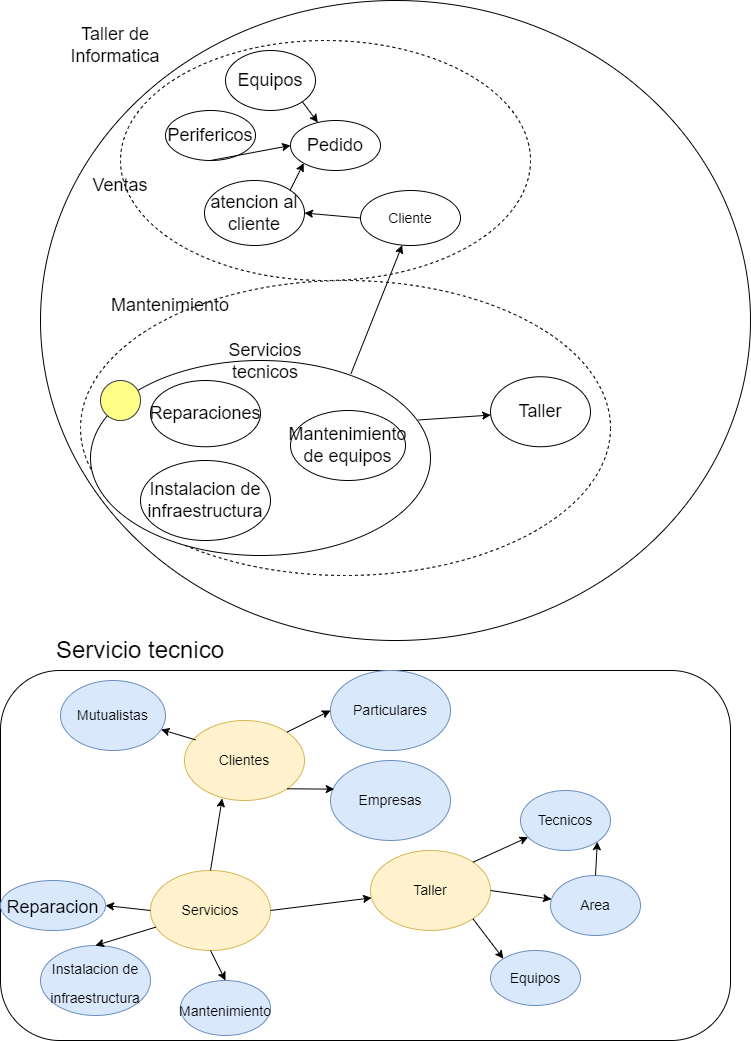

The diagram above was exported from draw.io. Its source (the exported page's mxGraphModel, read from the mxfile embedded in the PNG):
<mxGraphModel dx="1609" dy="436" grid="1" gridSize="10" guides="1" tooltips="1" connect="1" arrows="1" fold="1" page="1" pageScale="1" pageWidth="827" pageHeight="1169" math="0" shadow="0">
  <root>
    <mxCell id="0" />
    <mxCell id="1" parent="0" />
    <mxCell id="8WZ9V6SoBn_FNWg1L7Dg-1" value="" style="ellipse;whiteSpace=wrap;html=1;" parent="1" vertex="1">
      <mxGeometry x="30" y="30" width="710" height="640" as="geometry" />
    </mxCell>
    <mxCell id="8WZ9V6SoBn_FNWg1L7Dg-6" value="Taller de Informatica" style="text;html=1;strokeColor=none;fillColor=none;align=center;verticalAlign=middle;whiteSpace=wrap;rounded=0;fontSize=18;" parent="1" vertex="1">
      <mxGeometry x="30" y="60" width="150" height="30" as="geometry" />
    </mxCell>
    <mxCell id="8WZ9V6SoBn_FNWg1L7Dg-20" value="" style="ellipse;whiteSpace=wrap;html=1;fontSize=18;dashed=1;" parent="1" vertex="1">
      <mxGeometry x="70" y="310" width="530" height="295" as="geometry" />
    </mxCell>
    <mxCell id="8WZ9V6SoBn_FNWg1L7Dg-4" value="" style="ellipse;whiteSpace=wrap;html=1;fontSize=18;" parent="1" vertex="1">
      <mxGeometry x="80" y="390" width="340" height="195" as="geometry" />
    </mxCell>
    <mxCell id="8WZ9V6SoBn_FNWg1L7Dg-7" value="Servicios tecnicos" style="text;html=1;strokeColor=none;fillColor=none;align=center;verticalAlign=middle;whiteSpace=wrap;rounded=0;fontSize=18;" parent="1" vertex="1">
      <mxGeometry x="190" y="376.25" width="130" height="30" as="geometry" />
    </mxCell>
    <mxCell id="8WZ9V6SoBn_FNWg1L7Dg-14" value="" style="ellipse;whiteSpace=wrap;html=1;aspect=fixed;fontSize=18;fillColor=#ffff88;strokeColor=#36393d;" parent="1" vertex="1">
      <mxGeometry x="90" y="410" width="40" height="40" as="geometry" />
    </mxCell>
    <mxCell id="8WZ9V6SoBn_FNWg1L7Dg-22" value="Mantenimiento" style="text;html=1;strokeColor=none;fillColor=none;align=center;verticalAlign=middle;whiteSpace=wrap;rounded=0;dashed=1;fontSize=18;" parent="1" vertex="1">
      <mxGeometry x="130" y="320" width="60" height="30" as="geometry" />
    </mxCell>
    <mxCell id="8WZ9V6SoBn_FNWg1L7Dg-23" value="&lt;span&gt;Reparaciones&lt;/span&gt;" style="ellipse;whiteSpace=wrap;html=1;fontSize=18;" parent="1" vertex="1">
      <mxGeometry x="140" y="410" width="110" height="66.25" as="geometry" />
    </mxCell>
    <mxCell id="8WZ9V6SoBn_FNWg1L7Dg-17" value="&lt;span&gt;Instalacion de infraestructura&lt;/span&gt;" style="ellipse;whiteSpace=wrap;html=1;fontSize=18;" parent="1" vertex="1">
      <mxGeometry x="130" y="490" width="130" height="80" as="geometry" />
    </mxCell>
    <mxCell id="8WZ9V6SoBn_FNWg1L7Dg-15" value="Mantenimiento de equipos" style="ellipse;whiteSpace=wrap;html=1;fontSize=18;" parent="1" vertex="1">
      <mxGeometry x="280" y="440" width="115" height="70" as="geometry" />
    </mxCell>
    <mxCell id="8WZ9V6SoBn_FNWg1L7Dg-29" value="" style="ellipse;whiteSpace=wrap;html=1;fontSize=18;dashed=1;" parent="1" vertex="1">
      <mxGeometry x="110" y="70" width="410" height="240" as="geometry" />
    </mxCell>
    <mxCell id="8WZ9V6SoBn_FNWg1L7Dg-9" value="Ventas" style="text;html=1;strokeColor=none;fillColor=none;align=center;verticalAlign=middle;whiteSpace=wrap;rounded=0;fontSize=18;" parent="1" vertex="1">
      <mxGeometry x="60" y="200" width="100" height="30" as="geometry" />
    </mxCell>
    <mxCell id="8WZ9V6SoBn_FNWg1L7Dg-30" value="Pedido" style="ellipse;whiteSpace=wrap;html=1;fontSize=18;" parent="1" vertex="1">
      <mxGeometry x="280" y="150" width="90" height="50" as="geometry" />
    </mxCell>
    <mxCell id="8WZ9V6SoBn_FNWg1L7Dg-32" value="Perifericos" style="ellipse;whiteSpace=wrap;html=1;fontSize=18;" parent="1" vertex="1">
      <mxGeometry x="155" y="140" width="90" height="50" as="geometry" />
    </mxCell>
    <mxCell id="8WZ9V6SoBn_FNWg1L7Dg-33" value="" style="endArrow=classic;html=1;rounded=0;fontSize=18;exitX=0.5;exitY=1;exitDx=0;exitDy=0;entryX=0;entryY=0.5;entryDx=0;entryDy=0;startArrow=none;" parent="1" source="8WZ9V6SoBn_FNWg1L7Dg-32" target="8WZ9V6SoBn_FNWg1L7Dg-30" edge="1">
      <mxGeometry width="50" height="50" relative="1" as="geometry">
        <mxPoint x="340" y="250" as="sourcePoint" />
        <mxPoint x="390" y="200" as="targetPoint" />
      </mxGeometry>
    </mxCell>
    <mxCell id="8WZ9V6SoBn_FNWg1L7Dg-34" value="" style="endArrow=classic;html=1;rounded=0;fontSize=18;exitX=1;exitY=1;exitDx=0;exitDy=0;" parent="1" source="8WZ9V6SoBn_FNWg1L7Dg-31" target="8WZ9V6SoBn_FNWg1L7Dg-30" edge="1">
      <mxGeometry width="50" height="50" relative="1" as="geometry">
        <mxPoint x="340" y="250" as="sourcePoint" />
        <mxPoint x="390" y="200" as="targetPoint" />
      </mxGeometry>
    </mxCell>
    <mxCell id="8WZ9V6SoBn_FNWg1L7Dg-37" value="Taller" style="ellipse;whiteSpace=wrap;html=1;fontSize=18;" parent="1" vertex="1">
      <mxGeometry x="480" y="406.25" width="100" height="70" as="geometry" />
    </mxCell>
    <mxCell id="8WZ9V6SoBn_FNWg1L7Dg-38" value="atencion al cliente" style="ellipse;whiteSpace=wrap;html=1;fontSize=18;" parent="1" vertex="1">
      <mxGeometry x="194" y="210" width="100" height="65" as="geometry" />
    </mxCell>
    <mxCell id="3IwDudy89OnhkD8BY1Jy-3" value="" style="endArrow=classic;html=1;rounded=0;exitX=0.965;exitY=0.305;exitDx=0;exitDy=0;exitPerimeter=0;" parent="1" source="8WZ9V6SoBn_FNWg1L7Dg-4" target="8WZ9V6SoBn_FNWg1L7Dg-37" edge="1">
      <mxGeometry width="50" height="50" relative="1" as="geometry">
        <mxPoint x="310" y="340" as="sourcePoint" />
        <mxPoint x="360" y="290" as="targetPoint" />
      </mxGeometry>
    </mxCell>
    <mxCell id="8WZ9V6SoBn_FNWg1L7Dg-31" value="Equipos" style="ellipse;whiteSpace=wrap;html=1;fontSize=18;" parent="1" vertex="1">
      <mxGeometry x="215" y="80" width="90" height="60" as="geometry" />
    </mxCell>
    <mxCell id="3IwDudy89OnhkD8BY1Jy-17" value="" style="rounded=1;whiteSpace=wrap;html=1;arcSize=16;" parent="1" vertex="1">
      <mxGeometry x="-10" y="700" width="730" height="370" as="geometry" />
    </mxCell>
    <mxCell id="3IwDudy89OnhkD8BY1Jy-19" value="&lt;font style=&quot;font-size: 24px&quot;&gt;Servicio tecnico&lt;/font&gt;" style="text;html=1;strokeColor=none;fillColor=none;align=center;verticalAlign=middle;whiteSpace=wrap;rounded=0;" parent="1" vertex="1">
      <mxGeometry x="20" y="660" width="220" height="40" as="geometry" />
    </mxCell>
    <mxCell id="3IwDudy89OnhkD8BY1Jy-20" value="&lt;font style=&quot;font-size: 18px&quot;&gt;Reparacion&lt;/font&gt;" style="ellipse;whiteSpace=wrap;html=1;fontSize=24;fillColor=#dae8fc;strokeColor=#6c8ebf;" parent="1" vertex="1">
      <mxGeometry x="-10" y="910" width="105" height="50" as="geometry" />
    </mxCell>
    <mxCell id="3IwDudy89OnhkD8BY1Jy-21" value="&lt;font style=&quot;font-size: 14px&quot;&gt;Instalacion de infraestructura&lt;/font&gt;" style="ellipse;whiteSpace=wrap;html=1;fontSize=24;fillColor=#dae8fc;strokeColor=#6c8ebf;" parent="1" vertex="1">
      <mxGeometry x="30" y="975" width="110" height="70" as="geometry" />
    </mxCell>
    <mxCell id="3IwDudy89OnhkD8BY1Jy-22" value="&lt;font style=&quot;font-size: 14px&quot;&gt;Mantenimiento&lt;/font&gt;" style="ellipse;whiteSpace=wrap;html=1;fontSize=24;fillColor=#dae8fc;strokeColor=#6c8ebf;" parent="1" vertex="1">
      <mxGeometry x="170" y="1010" width="90" height="55" as="geometry" />
    </mxCell>
    <mxCell id="3IwDudy89OnhkD8BY1Jy-27" value="Servicios" style="ellipse;whiteSpace=wrap;html=1;fontSize=14;fillColor=#fff2cc;strokeColor=#d6b656;" parent="1" vertex="1">
      <mxGeometry x="140" y="900" width="120" height="80" as="geometry" />
    </mxCell>
    <mxCell id="3IwDudy89OnhkD8BY1Jy-28" value="" style="endArrow=classic;html=1;rounded=0;fontSize=14;exitX=0;exitY=0.5;exitDx=0;exitDy=0;entryX=1;entryY=0.5;entryDx=0;entryDy=0;" parent="1" source="3IwDudy89OnhkD8BY1Jy-27" target="3IwDudy89OnhkD8BY1Jy-20" edge="1">
      <mxGeometry width="50" height="50" relative="1" as="geometry">
        <mxPoint x="310" y="850" as="sourcePoint" />
        <mxPoint x="360" y="800" as="targetPoint" />
      </mxGeometry>
    </mxCell>
    <mxCell id="3IwDudy89OnhkD8BY1Jy-29" value="" style="endArrow=classic;html=1;rounded=0;fontSize=14;entryX=0.5;entryY=0;entryDx=0;entryDy=0;" parent="1" source="3IwDudy89OnhkD8BY1Jy-27" target="3IwDudy89OnhkD8BY1Jy-21" edge="1">
      <mxGeometry width="50" height="50" relative="1" as="geometry">
        <mxPoint x="310" y="850" as="sourcePoint" />
        <mxPoint x="360" y="800" as="targetPoint" />
        <Array as="points" />
      </mxGeometry>
    </mxCell>
    <mxCell id="3IwDudy89OnhkD8BY1Jy-32" value="" style="endArrow=classic;html=1;rounded=0;fontSize=14;exitX=0.5;exitY=1;exitDx=0;exitDy=0;entryX=0.5;entryY=0;entryDx=0;entryDy=0;" parent="1" source="3IwDudy89OnhkD8BY1Jy-27" target="3IwDudy89OnhkD8BY1Jy-22" edge="1">
      <mxGeometry width="50" height="50" relative="1" as="geometry">
        <mxPoint x="310" y="850" as="sourcePoint" />
        <mxPoint x="360" y="800" as="targetPoint" />
      </mxGeometry>
    </mxCell>
    <mxCell id="3IwDudy89OnhkD8BY1Jy-34" value="Tecnicos" style="ellipse;whiteSpace=wrap;html=1;fontSize=14;fillColor=#dae8fc;strokeColor=#6c8ebf;" parent="1" vertex="1">
      <mxGeometry x="510" y="820" width="90" height="60" as="geometry" />
    </mxCell>
    <mxCell id="3IwDudy89OnhkD8BY1Jy-35" value="Clientes" style="ellipse;whiteSpace=wrap;html=1;fontSize=14;fillColor=#fff2cc;strokeColor=#d6b656;" parent="1" vertex="1">
      <mxGeometry x="174" y="750" width="120" height="80" as="geometry" />
    </mxCell>
    <mxCell id="3IwDudy89OnhkD8BY1Jy-37" value="" style="endArrow=classic;html=1;rounded=0;fontSize=14;exitX=0.5;exitY=0;exitDx=0;exitDy=0;entryX=0.314;entryY=0.975;entryDx=0;entryDy=0;entryPerimeter=0;" parent="1" source="3IwDudy89OnhkD8BY1Jy-27" target="3IwDudy89OnhkD8BY1Jy-35" edge="1">
      <mxGeometry width="50" height="50" relative="1" as="geometry">
        <mxPoint x="310" y="950" as="sourcePoint" />
        <mxPoint x="360" y="900" as="targetPoint" />
      </mxGeometry>
    </mxCell>
    <mxCell id="3IwDudy89OnhkD8BY1Jy-38" value="" style="endArrow=classic;html=1;rounded=0;fontSize=14;exitX=1;exitY=0.5;exitDx=0;exitDy=0;" parent="1" source="3IwDudy89OnhkD8BY1Jy-27" target="3IwDudy89OnhkD8BY1Jy-55" edge="1">
      <mxGeometry width="50" height="50" relative="1" as="geometry">
        <mxPoint x="310" y="950" as="sourcePoint" />
        <mxPoint x="360" y="900" as="targetPoint" />
      </mxGeometry>
    </mxCell>
    <mxCell id="3IwDudy89OnhkD8BY1Jy-40" value="Particulares" style="ellipse;whiteSpace=wrap;html=1;fontSize=14;fillColor=#dae8fc;strokeColor=#6c8ebf;" parent="1" vertex="1">
      <mxGeometry x="320" y="700" width="120" height="80" as="geometry" />
    </mxCell>
    <mxCell id="3IwDudy89OnhkD8BY1Jy-41" value="Empresas" style="ellipse;whiteSpace=wrap;html=1;fontSize=14;fillColor=#dae8fc;strokeColor=#6c8ebf;" parent="1" vertex="1">
      <mxGeometry x="320" y="790" width="120" height="80" as="geometry" />
    </mxCell>
    <mxCell id="3IwDudy89OnhkD8BY1Jy-42" value="" style="endArrow=classic;html=1;rounded=0;fontSize=14;entryX=0.031;entryY=0.358;entryDx=0;entryDy=0;entryPerimeter=0;exitX=1;exitY=1;exitDx=0;exitDy=0;" parent="1" source="3IwDudy89OnhkD8BY1Jy-35" target="3IwDudy89OnhkD8BY1Jy-41" edge="1">
      <mxGeometry width="50" height="50" relative="1" as="geometry">
        <mxPoint x="310" y="850" as="sourcePoint" />
        <mxPoint x="360" y="800" as="targetPoint" />
      </mxGeometry>
    </mxCell>
    <mxCell id="3IwDudy89OnhkD8BY1Jy-43" value="" style="endArrow=classic;html=1;rounded=0;fontSize=14;entryX=0;entryY=0.5;entryDx=0;entryDy=0;exitX=1;exitY=0;exitDx=0;exitDy=0;" parent="1" source="3IwDudy89OnhkD8BY1Jy-35" target="3IwDudy89OnhkD8BY1Jy-40" edge="1">
      <mxGeometry width="50" height="50" relative="1" as="geometry">
        <mxPoint x="310" y="850" as="sourcePoint" />
        <mxPoint x="360" y="800" as="targetPoint" />
      </mxGeometry>
    </mxCell>
    <mxCell id="3IwDudy89OnhkD8BY1Jy-44" value="Cliente" style="ellipse;whiteSpace=wrap;html=1;fontSize=14;" parent="1" vertex="1">
      <mxGeometry x="350" y="220" width="100" height="55" as="geometry" />
    </mxCell>
    <mxCell id="3IwDudy89OnhkD8BY1Jy-46" value="" style="endArrow=classic;html=1;rounded=0;fontSize=14;exitX=0;exitY=0.5;exitDx=0;exitDy=0;entryX=1;entryY=0.5;entryDx=0;entryDy=0;" parent="1" source="3IwDudy89OnhkD8BY1Jy-44" target="8WZ9V6SoBn_FNWg1L7Dg-38" edge="1">
      <mxGeometry width="50" height="50" relative="1" as="geometry">
        <mxPoint x="310" y="250" as="sourcePoint" />
        <mxPoint x="360" y="200" as="targetPoint" />
      </mxGeometry>
    </mxCell>
    <mxCell id="3IwDudy89OnhkD8BY1Jy-47" value="" style="endArrow=classic;html=1;rounded=0;fontSize=14;exitX=1;exitY=0;exitDx=0;exitDy=0;entryX=0;entryY=1;entryDx=0;entryDy=0;" parent="1" source="8WZ9V6SoBn_FNWg1L7Dg-38" target="8WZ9V6SoBn_FNWg1L7Dg-30" edge="1">
      <mxGeometry width="50" height="50" relative="1" as="geometry">
        <mxPoint x="310" y="250" as="sourcePoint" />
        <mxPoint x="360" y="200" as="targetPoint" />
      </mxGeometry>
    </mxCell>
    <mxCell id="3IwDudy89OnhkD8BY1Jy-52" value="" style="endArrow=classic;html=1;rounded=0;fontSize=14;exitX=0.766;exitY=0.068;exitDx=0;exitDy=0;exitPerimeter=0;entryX=0.417;entryY=0.994;entryDx=0;entryDy=0;entryPerimeter=0;" parent="1" source="8WZ9V6SoBn_FNWg1L7Dg-4" target="3IwDudy89OnhkD8BY1Jy-44" edge="1">
      <mxGeometry width="50" height="50" relative="1" as="geometry">
        <mxPoint x="310" y="250" as="sourcePoint" />
        <mxPoint x="360" y="200" as="targetPoint" />
      </mxGeometry>
    </mxCell>
    <mxCell id="3IwDudy89OnhkD8BY1Jy-53" value="Mutualistas" style="ellipse;whiteSpace=wrap;html=1;fontSize=14;fillColor=#dae8fc;strokeColor=#6c8ebf;" parent="1" vertex="1">
      <mxGeometry x="50" y="710" width="105" height="70" as="geometry" />
    </mxCell>
    <mxCell id="3IwDudy89OnhkD8BY1Jy-54" value="" style="endArrow=classic;html=1;rounded=0;fontSize=14;exitX=0.092;exitY=0.242;exitDx=0;exitDy=0;exitPerimeter=0;" parent="1" source="3IwDudy89OnhkD8BY1Jy-35" target="3IwDudy89OnhkD8BY1Jy-53" edge="1">
      <mxGeometry width="50" height="50" relative="1" as="geometry">
        <mxPoint x="310" y="850" as="sourcePoint" />
        <mxPoint x="360" y="800" as="targetPoint" />
      </mxGeometry>
    </mxCell>
    <mxCell id="3IwDudy89OnhkD8BY1Jy-55" value="Taller" style="ellipse;whiteSpace=wrap;html=1;fontSize=14;fillColor=#fff2cc;strokeColor=#d6b656;" parent="1" vertex="1">
      <mxGeometry x="360" y="880" width="120" height="80" as="geometry" />
    </mxCell>
    <mxCell id="3IwDudy89OnhkD8BY1Jy-57" value="" style="endArrow=classic;html=1;rounded=0;fontSize=14;exitX=1;exitY=0;exitDx=0;exitDy=0;" parent="1" source="3IwDudy89OnhkD8BY1Jy-55" target="3IwDudy89OnhkD8BY1Jy-34" edge="1">
      <mxGeometry width="50" height="50" relative="1" as="geometry">
        <mxPoint x="310" y="880" as="sourcePoint" />
        <mxPoint x="360" y="830" as="targetPoint" />
      </mxGeometry>
    </mxCell>
    <mxCell id="3IwDudy89OnhkD8BY1Jy-58" value="Area" style="ellipse;whiteSpace=wrap;html=1;fontSize=14;fillColor=#dae8fc;strokeColor=#6c8ebf;" parent="1" vertex="1">
      <mxGeometry x="540" y="905" width="90" height="60" as="geometry" />
    </mxCell>
    <mxCell id="3IwDudy89OnhkD8BY1Jy-59" value="" style="endArrow=classic;html=1;rounded=0;fontSize=14;exitX=1;exitY=0.5;exitDx=0;exitDy=0;" parent="1" source="3IwDudy89OnhkD8BY1Jy-55" target="3IwDudy89OnhkD8BY1Jy-58" edge="1">
      <mxGeometry width="50" height="50" relative="1" as="geometry">
        <mxPoint x="310" y="880" as="sourcePoint" />
        <mxPoint x="360" y="830" as="targetPoint" />
      </mxGeometry>
    </mxCell>
    <mxCell id="3IwDudy89OnhkD8BY1Jy-60" value="Equipos" style="ellipse;whiteSpace=wrap;html=1;fontSize=14;fillColor=#dae8fc;strokeColor=#6c8ebf;" parent="1" vertex="1">
      <mxGeometry x="480" y="980" width="90" height="55" as="geometry" />
    </mxCell>
    <mxCell id="3IwDudy89OnhkD8BY1Jy-62" value="" style="endArrow=classic;html=1;rounded=0;fontSize=14;exitX=1;exitY=1;exitDx=0;exitDy=0;entryX=0;entryY=0;entryDx=0;entryDy=0;" parent="1" source="3IwDudy89OnhkD8BY1Jy-55" target="3IwDudy89OnhkD8BY1Jy-60" edge="1">
      <mxGeometry width="50" height="50" relative="1" as="geometry">
        <mxPoint x="310" y="880" as="sourcePoint" />
        <mxPoint x="360" y="830" as="targetPoint" />
      </mxGeometry>
    </mxCell>
    <mxCell id="3IwDudy89OnhkD8BY1Jy-63" value="" style="endArrow=classic;html=1;rounded=0;fontSize=14;exitX=0.5;exitY=0;exitDx=0;exitDy=0;entryX=1;entryY=1;entryDx=0;entryDy=0;" parent="1" source="3IwDudy89OnhkD8BY1Jy-58" target="3IwDudy89OnhkD8BY1Jy-34" edge="1">
      <mxGeometry width="50" height="50" relative="1" as="geometry">
        <mxPoint x="310" y="880" as="sourcePoint" />
        <mxPoint x="360" y="830" as="targetPoint" />
      </mxGeometry>
    </mxCell>
  </root>
</mxGraphModel>